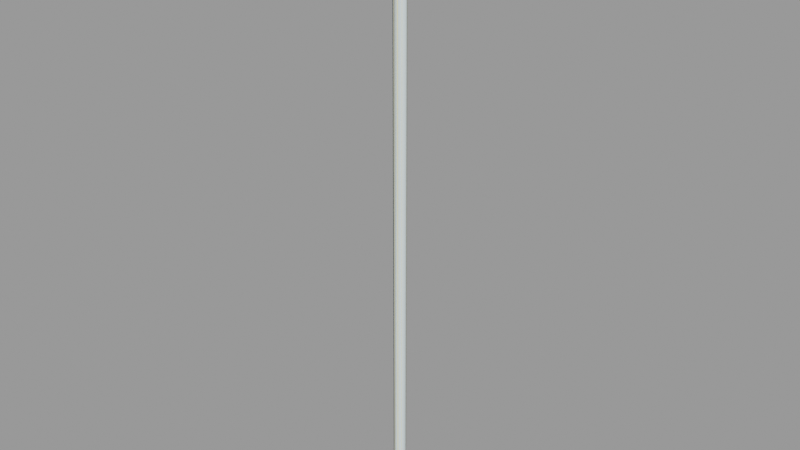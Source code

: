 # Source: security_fence_pole01.blend  (saved by Blender 2.92.15; exported with 4.5.12 LTS)
import bpy
from mathutils import Matrix  # noqa: F401  (used for matrix-valued properties, if any)

bpy.ops.wm.read_factory_settings(use_empty=True)
scene = bpy.context.scene
scene.name = 'security_fence_pole01.qc'

# ---- collections
col_security_fence_pole01 = bpy.data.collections.new('security_fence_pole01'); scene.collection.children.link(col_security_fence_pole01)

# ---- materials (node trees are filled in below, after node groups)
mat_security_fence_big = bpy.data.materials.new('security_fence_big')
mat_security_fence_big.use_transparent_shadow = False
mat_security_fence_big.diffuse_color = (0.8853, 0.8349, 0.5096, 1.0)
mat_phy = bpy.data.materials.new('  phy')
mat_phy.use_transparent_shadow = False
mat_phy.diffuse_color = (0.8057, 0.9344, 0.9582, 1.0)

# ---- material node trees

# ---- meshes
me_security_fence_pole01_reference = bpy.data.meshes.new('security_fence_pole01_reference')
me_security_fence_pole01_reference.from_pydata([(-0.9777, 3.03, 148.0), (1.032, 3.195, 140.0), (-1.032, 3.195, 140.0), (0.9777, 3.03, 148.0), (2.701, 1.983, 140.0), (2.56, 1.88, 148.0), (3.164, 0.02054, 148.0), (3.338, 0.02054, 140.0), (2.701, -1.942, 140.0), (2.56, -1.839, 148.0), (1.032, -3.154, 140.0), (0.9777, -2.989, 148.0), (-1.032, -3.154, 140.0), (-0.9777, -2.989, 148.0), (-2.701, -1.942, 140.0), (-2.56, -1.839, 148.0), (-3.338, 0.02052, 140.0), (-3.164, 0.02054, 148.0), (-2.701, 1.983, 140.0), (-2.56, 1.88, 148.0), (2.324, 1.709, -148.0), (0.8876, 2.752, 140.0), (2.324, 1.709, 140.0), (0.8876, 2.752, -148.0), (-0.8876, 2.752, 140.0), (-0.8876, 2.752, -148.0), (-2.324, 1.709, 140.0), (-2.324, 1.709, -148.0), (-2.872, 0.02054, 140.0), (-2.872, 0.02046, -148.0), (-2.324, -1.668, 140.0), (-2.324, -1.668, -148.0), (-0.8876, -2.711, 140.0), (-0.8876, -2.711, -148.0), (0.8876, -2.711, 140.0), (0.8876, -2.711, -148.0), (2.324, -1.668, 140.0), (2.324, -1.668, -148.0), (2.872, 0.02054, 140.0), (2.872, 0.02046, -148.0), (1.1e-05, 0.02046, -148.0), (1.1e-05, 0.02053, 148.0)], [], [(0, 1, 2), (0, 3, 1), (4, 1, 3), (4, 3, 5), (4, 5, 6), (4, 6, 7), (6, 8, 7), (6, 9, 8), (9, 10, 8), (9, 11, 10), (11, 12, 10), (11, 13, 12), (13, 14, 12), (13, 15, 14), (15, 16, 14), (15, 17, 16), (17, 18, 16), (17, 19, 18), (19, 2, 18), (19, 0, 2), (20, 21, 22), (20, 23, 21), (23, 24, 21), (23, 25, 24), (25, 26, 24), (25, 27, 26), (27, 28, 26), (27, 29, 28), (30, 28, 29), (30, 29, 31), (31, 32, 30), (31, 33, 32), (33, 34, 32), (33, 35, 34), (35, 36, 34), (35, 37, 36), (37, 38, 36), (37, 39, 38), (39, 22, 38), (39, 20, 22), (34, 10, 12), (36, 10, 34), (36, 8, 10), (38, 8, 36), (38, 7, 8), (22, 7, 38), (22, 4, 7), (21, 4, 22), (21, 1, 4), (24, 1, 21), (24, 2, 1), (26, 2, 24), (26, 18, 2), (28, 18, 26), (28, 16, 18), (30, 16, 28), (30, 14, 16), (32, 14, 30), (32, 12, 14), (34, 12, 32), (27, 25, 40), (25, 23, 40), (23, 20, 40), (20, 39, 40), (39, 37, 40), (37, 35, 40), (35, 33, 40), (33, 31, 40), (31, 29, 40), (29, 27, 40), (11, 41, 13), (13, 41, 15), (15, 41, 17), (17, 41, 19), (19, 41, 0), (0, 41, 3), (3, 41, 5), (5, 41, 6), (6, 41, 9), (9, 41, 11)])
me_security_fence_pole01_reference.polygons.foreach_set('use_smooth', [True] * 80)
_k = set([(0, 3), (0, 19), (1, 2), (1, 4), (2, 18), (3, 5), (4, 7), (5, 6), (6, 9), (7, 8), (8, 10), (9, 11), (10, 12), (11, 13), (12, 14), (13, 15), (14, 16), (15, 17), (16, 18), (17, 19), (20, 23), (20, 39), (21, 22), (21, 24), (22, 38), (23, 25), (24, 26), (25, 27), (26, 28), (27, 29), (28, 30), (29, 31), (30, 32), (31, 33), (32, 34), (33, 35), (34, 36), (35, 37), (36, 38), (37, 39)])
me_security_fence_pole01_reference.attributes.new('sharp_edge', 'BOOLEAN', 'EDGE').data.foreach_set('value', [ (min(e.vertices), max(e.vertices)) in _k for e in me_security_fence_pole01_reference.edges])
_uv = me_security_fence_pole01_reference.uv_layers.new(name='UVMap')
_uv.uv.foreach_set('vector', [0.1839, 0.9986, 0.1708, 0.9813, 0.1839, 0.9813, 0.1839, 0.9986, 0.1708, 0.9986, 0.1708, 0.9813, 0.1578, 0.9813, 0.1708, 0.9813, 0.1708, 0.9986, 0.1578, 0.9813, 0.1708, 0.9986, 0.1578, 0.9986, 0.1578, 0.9813, 0.1578, 0.9986, 0.1448, 0.9986, 0.1578, 0.9813, 0.1448, 0.9986, 0.1448, 0.9813, 0.1448, 0.9986, 0.1318, 0.9813, 0.1448, 0.9813, 0.1448, 0.9986, 0.1318, 0.9986, 0.1318, 0.9813, 0.1318, 0.9986, 0.1188, 0.9813, 0.1318, 0.9813, 0.1318, 0.9986, 0.1188, 0.9986, 0.1188, 0.9813, 0.1188, 0.9986, 0.1058, 0.9813, 0.1188, 0.9813, 0.1188, 0.9986, 0.1058, 0.9986, 0.1058, 0.9813, 0.1058, 0.9986, 0.09277, 0.9813, 0.1058, 0.9813, 0.1058, 0.9986, 0.09277, 0.9986, 0.09277, 0.9813, 0.09277, 0.9986, 0.07976, 0.9813, 0.09277, 0.9813, 0.09277, 0.9986, 0.07976, 0.9986, 0.07976, 0.9813, 0.07976, 0.9986, 0.06675, 0.9813, 0.07976, 0.9813, 0.07976, 0.9986, 0.06675, 0.9986, 0.06675, 0.9813, 0.06675, 0.9986, 0.05373, 0.9813, 0.06675, 0.9813, 0.06675, 0.9986, 0.05373, 0.9986, 0.05373, 0.9813, 0.1258, 0.000694, 0.1403, 0.9752, 0.1258, 0.9752, 0.1258, 0.000694, 0.1403, 0.000694, 0.1403, 0.9752, 0.1403, 0.000694, 0.1548, 0.9752, 0.1403, 0.9752, 0.1403, 0.000694, 0.1548, 0.000694, 0.1548, 0.9752, 0.1548, 0.000694, 0.1693, 0.9752, 0.1548, 0.9752, 0.1548, 0.000694, 0.1693, 0.000694, 0.1693, 0.9752, 0.1693, 0.000694, 0.1838, 0.9752, 0.1693, 0.9752, 0.1693, 0.000694, 0.1838, 0.000694, 0.1838, 0.9752, 0.05325, 0.9752, 0.1838, 0.9752, 0.1838, 0.000694, 0.05325, 0.9752, 0.1838, 0.000694, 0.05325, 0.000694, 0.05325, 0.000694, 0.06776, 0.9752, 0.05325, 0.9752, 0.05325, 0.000694, 0.06776, 0.000694, 0.06776, 0.9752, 0.06776, 0.000694, 0.08227, 0.9752, 0.06776, 0.9752, 0.06776, 0.000694, 0.08227, 0.000694, 0.08227, 0.9752, 0.08227, 0.000694, 0.09678, 0.9752, 0.08227, 0.9752, 0.08227, 0.000694, 0.09678, 0.000694, 0.09678, 0.9752, 0.09678, 0.000694, 0.1113, 0.9752, 0.09678, 0.9752, 0.09678, 0.000694, 0.1113, 0.000694, 0.1113, 0.9752, 0.1113, 0.000694, 0.1258, 0.9752, 0.1113, 0.9752, 0.1113, 0.000694, 0.1258, 0.000694, 0.1258, 0.9752, 0.08227, 0.9752, 0.08227, 0.9752, 0.06776, 0.9752, 0.09678, 0.9752, 0.08227, 0.9752, 0.08227, 0.9752, 0.09678, 0.9752, 0.09678, 0.9752, 0.08227, 0.9752, 0.1113, 0.9752, 0.09678, 0.9752, 0.09678, 0.9752, 0.1113, 0.9752, 0.1113, 0.9752, 0.09678, 0.9752, 0.1258, 0.9752, 0.1113, 0.9752, 0.1113, 0.9752, 0.1258, 0.9752, 0.1258, 0.9752, 0.1113, 0.9752, 0.1403, 0.9752, 0.1258, 0.9752, 0.1258, 0.9752, 0.1403, 0.9752, 0.1403, 0.9752, 0.1258, 0.9752, 0.1548, 0.9752, 0.1403, 0.9752, 0.1403, 0.9752, 0.1548, 0.9752, 0.1548, 0.9752, 0.1403, 0.9752, 0.1693, 0.9752, 0.1548, 0.9752, 0.1548, 0.9752, 0.1693, 0.9752, 0.1693, 0.9752, 0.1548, 0.9752, 0.1838, 0.9752, 0.1693, 0.9752, 0.1693, 0.9752, 0.1838, 0.9752, 0.1838, 0.9752, 0.1693, 0.9752, 0.05325, 0.9752, 0.1838, 0.9752, 0.1838, 0.9752, 0.05325, 0.9752, 0.05325, 0.9752, 0.1838, 0.9752, 0.06776, 0.9752, 0.05325, 0.9752, 0.05325, 0.9752, 0.06776, 0.9752, 0.06776, 0.9752, 0.05325, 0.9752, 0.08227, 0.9752, 0.06776, 0.9752, 0.06776, 0.9752, 0.1693, 0.000694, 0.1548, 0.000694, 0.1185, 0.000694, 0.1548, 0.000694, 0.1403, 0.000694, 0.1185, 0.000694, 0.1403, 0.000694, 0.1258, 0.000694, 0.1185, 0.000694, 0.1258, 0.000694, 0.1113, 0.000694, 0.1185, 0.000694, 0.1113, 0.000694, 0.09678, 0.000694, 0.1185, 0.000694, 0.09678, 0.000694, 0.08227, 0.000694, 0.1185, 0.000694, 0.08227, 0.000694, 0.06776, 0.000694, 0.1185, 0.000694, 0.06776, 0.000694, 0.05325, 0.000694, 0.1185, 0.000694, 0.05325, 0.000694, 0.1838, 0.000694, 0.1185, 0.000694, 0.1838, 0.000694, 0.1693, 0.000694, 0.1185, 0.000694, 0.2322, 0.8845, 0.2262, 0.9041, 0.2201, 0.8845, 0.2201, 0.8845, 0.2262, 0.9041, 0.2103, 0.892, 0.2103, 0.892, 0.2262, 0.9041, 0.2066, 0.9041, 0.2066, 0.9041, 0.2262, 0.9041, 0.2103, 0.9162, 0.2103, 0.9162, 0.2262, 0.9041, 0.2201, 0.9237, 0.2201, 0.9237, 0.2262, 0.9041, 0.2322, 0.9237, 0.2322, 0.9237, 0.2262, 0.9041, 0.242, 0.9162, 0.242, 0.9162, 0.2262, 0.9041, 0.2457, 0.9041, 0.2457, 0.9041, 0.2262, 0.9041, 0.242, 0.892, 0.242, 0.892, 0.2262, 0.9041, 0.2322, 0.8845])
me_security_fence_pole01_reference.materials.append(mat_security_fence_big)
me_security_fence_pole01_reference.use_remesh_fix_poles = True
me_security_fence_pole01_reference.use_remesh_preserve_attributes = False
me_security_fence_pole01_reference.use_mirror_vertex_groups = False
me_security_fence_pole01_reference.update()
me_security_fence_pole01_reference.normals_split_custom_set([tuple(v) for v in zip(*[iter([-0.3089, 0.9508, 0.02177, 0.309, 0.9508, 0.02177, -0.3089, 0.9508, 0.02177, -0.3089, 0.9508, 0.02177, 0.3089, 0.9508, 0.02177, 0.309, 0.9508, 0.02177, 0.8088, 0.5876, 0.02177, 0.309, 0.9508, 0.02177, 0.3089, 0.9508, 0.02177, 0.8088, 0.5876, 0.02177, 0.3089, 0.9508, 0.02177, 0.8088, 0.5876, 0.02177, 0.8088, 0.5876, 0.02177, 0.8088, 0.5876, 0.02177, 0.9998, 7.946e-07, 0.02177, 0.8088, 0.5876, 0.02177, 0.9998, 7.946e-07, 0.02177, 0.9998, 2.755e-06, 0.02177, 0.9998, 7.946e-07, 0.02177, 0.8088, -0.5877, 0.02177, 0.9998, 2.755e-06, 0.02177, 0.9998, 7.946e-07, 0.02177, 0.8088, -0.5876, 0.02177, 0.8088, -0.5877, 0.02177, 0.8088, -0.5876, 0.02177, 0.3089, -0.9508, 0.02177, 0.8088, -0.5877, 0.02177, 0.8088, -0.5876, 0.02177, 0.3089, -0.9508, 0.02177, 0.3089, -0.9508, 0.02177, 0.3089, -0.9508, 0.02177, -0.309, -0.9508, 0.02177, 0.3089, -0.9508, 0.02177, 0.3089, -0.9508, 0.02177, -0.3089, -0.9508, 0.02177, -0.309, -0.9508, 0.02177, -0.3089, -0.9508, 0.02177, -0.8088, -0.5876, 0.02177, -0.309, -0.9508, 0.02177, -0.3089, -0.9508, 0.02177, -0.8088, -0.5876, 0.02177, -0.8088, -0.5876, 0.02177, -0.8088, -0.5876, 0.02177, -0.9998, 4.598e-06, 0.02177, -0.8088, -0.5876, 0.02177, -0.8088, -0.5876, 0.02177, -0.9998, -5.423e-06, 0.02177, -0.9998, 4.598e-06, 0.02177, -0.9998, -5.423e-06, 0.02177, -0.8088, 0.5876, 0.02177, -0.9998, 4.598e-06, 0.02177, -0.9998, -5.423e-06, 0.02177, -0.8088, 0.5876, 0.02177, -0.8088, 0.5876, 0.02177, -0.8088, 0.5876, 0.02177, -0.3089, 0.9508, 0.02177, -0.8088, 0.5876, 0.02177, -0.8088, 0.5876, 0.02177, -0.3089, 0.9508, 0.02177, -0.3089, 0.9508, 0.02177, 0.809, 0.5878, -1.668e-07, 0.309, 0.9511, -2.702e-07, 0.809, 0.5878, -1.664e-07, 0.809, 0.5878, -1.668e-07, 0.309, 0.9511, -2.712e-07, 0.309, 0.9511, -2.702e-07, 0.309, 0.9511, -2.712e-07, -0.309, 0.9511, -2.712e-07, 0.309, 0.9511, -2.702e-07, 0.309, 0.9511, -2.712e-07, -0.309, 0.9511, -2.697e-07, -0.309, 0.9511, -2.712e-07, -0.309, 0.9511, -2.697e-07, -0.809, 0.5878, -1.668e-07, -0.309, 0.9511, -2.712e-07, -0.309, 0.9511, -2.697e-07, -0.809, 0.5878, -1.659e-07, -0.809, 0.5878, -1.668e-07, -0.809, 0.5878, -1.659e-07, -1.0, 1.775e-06, 6.104e-10, -0.809, 0.5878, -1.668e-07, -0.809, 0.5878, -1.659e-07, -1.0, 1.476e-06, -4.885e-10, -1.0, 1.775e-06, 6.104e-10, -0.809, -0.5878, 1.659e-07, -1.0, 1.775e-06, 6.104e-10, -1.0, 1.476e-06, -4.885e-10, -0.809, -0.5878, 1.659e-07, -1.0, 1.476e-06, -4.885e-10, -0.809, -0.5878, 1.644e-07, -0.809, -0.5878, 1.644e-07, -0.309, -0.9511, 2.658e-07, -0.809, -0.5878, 1.659e-07, -0.809, -0.5878, 1.644e-07, -0.309, -0.9511, 2.648e-07, -0.309, -0.9511, 2.658e-07, -0.309, -0.9511, 2.648e-07, 0.309, -0.9511, 2.643e-07, -0.309, -0.9511, 2.658e-07, -0.309, -0.9511, 2.648e-07, 0.309, -0.9511, 2.662e-07, 0.309, -0.9511, 2.643e-07, 0.309, -0.9511, 2.662e-07, 0.809, -0.5878, 1.639e-07, 0.309, -0.9511, 2.643e-07, 0.309, -0.9511, 2.662e-07, 0.809, -0.5878, 1.664e-07, 0.809, -0.5878, 1.639e-07, 0.809, -0.5878, 1.664e-07, 1.0, 1.775e-06, -5.499e-10, 0.809, -0.5878, 1.639e-07, 0.809, -0.5878, 1.664e-07, 1.0, 8.279e-07, 6.102e-10, 1.0, 1.775e-06, -5.499e-10, 1.0, 8.279e-07, 6.102e-10, 0.809, 0.5878, -1.664e-07, 1.0, 1.775e-06, -5.499e-10, 1.0, 8.279e-07, 6.102e-10, 0.809, 0.5878, -1.668e-07, 0.809, 0.5878, -1.664e-07, -1.547e-05, 3.116e-05, -1.0, -1.297e-05, 3.116e-05, -1.0, -1.883e-07, 2.996e-05, -1.0, -2.116e-05, 1.926e-05, -1.0, -1.297e-05, 3.116e-05, -1.0, -1.547e-05, 3.116e-05, -1.0, -2.116e-05, 1.926e-05, -1.0, -1.59e-05, 1.926e-05, -1.0, -1.297e-05, 3.116e-05, -1.0, -4.115e-05, -4.73e-10, -1.0, -1.59e-05, 1.926e-05, -1.0, -2.116e-05, 1.926e-05, -1.0, -4.115e-05, -4.73e-10, -1.0, -3.181e-05, -1.267e-12, -1.0, -1.59e-05, 1.926e-05, -1.0, -2.893e-05, -1.926e-05, -1.0, -3.181e-05, -1.267e-12, -1.0, -4.115e-05, -4.73e-10, -1.0, -2.893e-05, -1.926e-05, -1.0, -1.988e-05, -1.926e-05, -1.0, -3.181e-05, -1.267e-12, -1.0, -2.918e-06, -3.116e-05, -1.0, -1.988e-05, -1.926e-05, -1.0, -2.893e-05, -1.926e-05, -1.0, -2.918e-06, -3.116e-05, -1.0, 3.767e-07, -3.116e-05, -1.0, -1.988e-05, -1.926e-05, -1.0, 3.094e-05, -3.116e-05, -1.0, 3.767e-07, -3.116e-05, -1.0, -2.918e-06, -3.116e-05, -1.0, 3.094e-05, -3.116e-05, -1.0, 2.594e-05, -3.116e-05, -1.0, 3.767e-07, -3.116e-05, -1.0, 6.172e-05, -1.926e-05, -1.0, 2.594e-05, -3.116e-05, -1.0, 3.094e-05, -3.116e-05, -1.0, 6.172e-05, -1.926e-05, -1.0, 4.771e-05, -1.926e-05, -1.0, 2.594e-05, -3.116e-05, -1.0, 3.37e-05, 9.349e-11, -1.0, 4.771e-05, -1.926e-05, -1.0, 6.172e-05, -1.926e-05, -1.0, 3.37e-05, 9.349e-11, -1.0, 2.188e-05, 1.528e-06, -1.0, 4.771e-05, -1.926e-05, -1.0, 2.262e-05, 4.064e-05, -1.0, 2.188e-05, 1.528e-06, -1.0, 3.37e-05, 9.349e-11, -1.0, 2.262e-05, 4.064e-05, -1.0, 1.59e-05, 3.893e-05, -1.0, 2.188e-05, 1.528e-06, -1.0, 2.335e-06, 3.178e-05, -1.0, 1.59e-05, 3.893e-05, -1.0, 2.262e-05, 4.064e-05, -1.0, 2.335e-06, 3.178e-05, -1.0, -1.883e-07, 2.996e-05, -1.0, 1.59e-05, 3.893e-05, -1.0, -1.547e-05, 3.116e-05, -1.0, -1.883e-07, 2.996e-05, -1.0, 2.335e-06, 3.178e-05, -1.0, 0.0, 0.0, -1.0, 0.0, 0.0, -1.0, -4.487e-12, 0.0, -1.0, 0.0, 0.0, -1.0, -3.146e-06, 0.0, -1.0, -4.487e-12, 0.0, -1.0, -3.146e-06, 0.0, -1.0, -3.146e-06, 0.0, -1.0, -4.487e-12, 0.0, -1.0, -3.146e-06, 0.0, -1.0, 0.0, 0.0, -1.0, -4.487e-12, 0.0, -1.0, 0.0, 0.0, -1.0, 6.293e-06, 0.0, -1.0, -4.487e-12, 0.0, -1.0, 6.293e-06, 0.0, -1.0, 6.293e-06, 0.0, -1.0, -4.487e-12, 0.0, -1.0, 6.293e-06, 0.0, -1.0, -3.146e-06, 0.0, -1.0, -4.487e-12, 0.0, -1.0, -3.146e-06, 0.0, -1.0, -3.146e-06, 0.0, -1.0, -4.487e-12, 0.0, -1.0, -3.146e-06, 0.0, -1.0, 0.0, 0.0, -1.0, -4.487e-12, 0.0, -1.0, 0.0, 0.0, -1.0, 0.0, 0.0, -1.0, -4.487e-12, 0.0, -1.0, 0.0, 0.0, 1.0, -2.178e-07, 0.0, 1.0, 0.0, 0.0, 1.0, 0.0, 0.0, 1.0, -2.178e-07, 0.0, 1.0, -5.445e-07, 0.0, 1.0, -5.445e-07, 0.0, 1.0, -2.178e-07, 0.0, 1.0, 4.642e-06, 0.0, 1.0, 4.642e-06, 0.0, 1.0, -2.178e-07, 0.0, 1.0, 5.187e-06, 0.0, 1.0, 5.187e-06, 0.0, 1.0, -2.178e-07, 0.0, 1.0, 0.0, 0.0, 1.0, 0.0, 0.0, 1.0, -2.178e-07, 0.0, 1.0, 0.0, 0.0, 1.0, 0.0, 0.0, 1.0, -2.178e-07, 0.0, 1.0, -5.731e-06, 0.0, 1.0, -5.731e-06, 0.0, 1.0, -2.178e-07, 0.0, 1.0, -5.731e-06, 0.0, 1.0, -5.731e-06, 0.0, 1.0, -2.178e-07, 0.0, 1.0, 0.0, 0.0, 1.0, 0.0, 0.0, 1.0, -2.178e-07, 0.0, 1.0, 0.0, 0.0, 1.0])] * 3)])
me_security_fence_pole01_physics = bpy.data.meshes.new('security_fence_pole01_physics')
me_security_fence_pole01_physics.from_pydata([(2.121, -2.121, 148.0), (0.0, -3.0, -148.0), (2.121, -2.121, -148.0), (0.0, -3.0, 148.0), (3.0, 6e-06, -148.0), (3.0, -6e-06, 148.0), (2.121, 2.121, -148.0), (-2.121, -2.121, -148.0), (-2.121, 2.121, -148.0), (0.0, 3.0, -148.0), (-3.0, 6e-06, -148.0), (2.121, 2.121, 148.0), (0.0, 3.0, 148.0), (-2.121, 2.121, 148.0), (-2.121, -2.121, 148.0), (-3.0, -6e-06, 148.0)], [], [(0, 1, 2), (0, 3, 1), (4, 5, 2), (5, 0, 2), (4, 2, 6), (6, 2, 1), (6, 1, 7), (6, 7, 8), (6, 8, 9), (8, 7, 10), (6, 11, 4), (11, 5, 4), (11, 6, 9), (11, 9, 12), (13, 11, 12), (13, 5, 11), (13, 0, 5), (13, 14, 0), (13, 15, 14), (14, 3, 0), (14, 15, 7), (7, 15, 10), (14, 7, 3), (7, 1, 3), (9, 8, 12), (12, 8, 13), (8, 10, 13), (13, 10, 15)])
me_security_fence_pole01_physics.polygons.foreach_set('use_smooth', [True] * 28)
_uv = me_security_fence_pole01_physics.uv_layers.new(name='UVMap')
_uv.uv.foreach_set('vector', [0.0, 0.0, 0.0, 0.0, 0.0, 0.0, 0.0, 0.0, 0.0, 0.0, 0.0, 0.0, 0.0, 0.0, 0.0, 0.0, 0.0, 0.0, 0.0, 0.0, 0.0, 0.0, 0.0, 0.0, 0.0, 0.0, 0.0, 0.0, 0.0, 0.0, 0.0, 0.0, 0.0, 0.0, 0.0, 0.0, 0.0, 0.0, 0.0, 0.0, 0.0, 0.0, 0.0, 0.0, 0.0, 0.0, 0.0, 0.0, 0.0, 0.0, 0.0, 0.0, 0.0, 0.0, 0.0, 0.0, 0.0, 0.0, 0.0, 0.0, 0.0, 0.0, 0.0, 0.0, 0.0, 0.0, 0.0, 0.0, 0.0, 0.0, 0.0, 0.0, 0.0, 0.0, 0.0, 0.0, 0.0, 0.0, 0.0, 0.0, 0.0, 0.0, 0.0, 0.0, 0.0, 0.0, 0.0, 0.0, 0.0, 0.0, 0.0, 0.0, 0.0, 0.0, 0.0, 0.0, 0.0, 0.0, 0.0, 0.0, 0.0, 0.0, 0.0, 0.0, 0.0, 0.0, 0.0, 0.0, 0.0, 0.0, 0.0, 0.0, 0.0, 0.0, 0.0, 0.0, 0.0, 0.0, 0.0, 0.0, 0.0, 0.0, 0.0, 0.0, 0.0, 0.0, 0.0, 0.0, 0.0, 0.0, 0.0, 0.0, 0.0, 0.0, 0.0, 0.0, 0.0, 0.0, 0.0, 0.0, 0.0, 0.0, 0.0, 0.0, 0.0, 0.0, 0.0, 0.0, 0.0, 0.0, 0.0, 0.0, 0.0, 0.0, 0.0, 0.0, 0.0, 0.0, 0.0, 0.0, 0.0, 0.0, 0.0, 0.0, 0.0, 0.0, 0.0, 0.0])
me_security_fence_pole01_physics.materials.append(mat_phy)
me_security_fence_pole01_physics.use_remesh_fix_poles = True
me_security_fence_pole01_physics.use_remesh_preserve_attributes = False
me_security_fence_pole01_physics.use_mirror_vertex_groups = False
me_security_fence_pole01_physics.update()
me_security_fence_pole01_physics.normals_split_custom_set([tuple(v) for v in zip(*[iter([0.797, -0.0181, 0.6037, 0.9905, 0.01144, 0.1367, 0.6038, 0.006761, 0.7971, 0.797, -0.0181, 0.6037, 0.9906, -0.002006, -0.1368, 0.9905, 0.01144, 0.1367, -0.1368, -1.953e-07, 0.9906, 0.1368, -0.01142, 0.9905, 0.6038, 0.006761, 0.7971, 0.1368, -0.01142, 0.9905, 0.797, -0.0181, 0.6037, 0.6038, 0.006761, 0.7971, -0.1368, -1.953e-07, 0.9906, 0.6038, 0.006761, 0.7971, -0.7066, 0.03748, 0.7066, -0.7066, 0.03748, 0.7066, 0.6038, 0.006761, 0.7971, 0.9905, 0.01144, 0.1367, -0.7066, 0.03748, 0.7066, 0.9905, 0.01144, 0.1367, 0.707, 0.01366, -0.707, -0.7066, 0.03748, 0.7066, 0.707, 0.01366, -0.707, -0.7971, 0.01342, -0.6037, -0.7066, 0.03748, 0.7066, -0.7971, 0.01342, -0.6037, -0.9906, 0.001941, 0.1368, -0.7971, 0.01342, -0.6037, 0.707, 0.01366, -0.707, -0.1368, 0.00197, -0.9906, -0.7066, 0.03748, 0.7066, -0.7071, -0.005011, 0.7071, -0.1368, -1.953e-07, 0.9906, -0.7071, -0.005011, 0.7071, 0.1368, -0.01142, 0.9905, -0.1368, -1.953e-07, 0.9906, -0.7071, -0.005011, 0.7071, -0.7066, 0.03748, 0.7066, -0.9906, 0.001941, 0.1368, -0.7071, -0.005011, 0.7071, -0.9906, 0.001941, 0.1368, -0.9906, -0.001972, -0.1367, -0.6036, -0.02484, -0.7969, -0.7071, -0.005011, 0.7071, -0.9906, -0.001972, -0.1367, -0.6036, -0.02484, -0.7969, 0.1368, -0.01142, 0.9905, -0.7071, -0.005011, 0.7071, -0.6036, -0.02484, -0.7969, 0.797, -0.0181, 0.6037, 0.1368, -0.01142, 0.9905, -0.6036, -0.02484, -0.7969, 0.7069, -0.02019, -0.707, 0.797, -0.0181, 0.6037, -0.6036, -0.02484, -0.7969, 0.1368, -0.001893, -0.9906, 0.7069, -0.02019, -0.707, 0.7069, -0.02019, -0.707, 0.9906, -0.002006, -0.1368, 0.797, -0.0181, 0.6037, 0.7069, -0.02019, -0.707, 0.1368, -0.001893, -0.9906, 0.707, 0.01366, -0.707, 0.707, 0.01366, -0.707, 0.1368, -0.001893, -0.9906, -0.1368, 0.00197, -0.9906, 0.7069, -0.02019, -0.707, 0.707, 0.01366, -0.707, 0.9906, -0.002006, -0.1368, 0.707, 0.01366, -0.707, 0.9905, 0.01144, 0.1367, 0.9906, -0.002006, -0.1368, -0.9906, 0.001941, 0.1368, -0.7971, 0.01342, -0.6037, -0.9906, -0.001972, -0.1367, -0.9906, -0.001972, -0.1367, -0.7971, 0.01342, -0.6037, -0.6036, -0.02484, -0.7969, -0.7971, 0.01342, -0.6037, -0.1368, 0.00197, -0.9906, -0.6036, -0.02484, -0.7969, -0.6036, -0.02484, -0.7969, -0.1368, 0.00197, -0.9906, 0.1368, -0.001893, -0.9906])] * 3)])
arm_security_fence_pole01_qc_skeleton = bpy.data.armatures.new('security_fence_pole01.qc_skeleton')  # bones are not reproduced

# ---- objects
ob_security_fence_pole01_qc_skeleton = bpy.data.objects.new('security_fence_pole01.qc_skeleton', arm_security_fence_pole01_qc_skeleton)
ob_security_fence_pole01_reference = bpy.data.objects.new('security_fence_pole01_reference', me_security_fence_pole01_reference)
ob_security_fence_pole01_physics = bpy.data.objects.new('security_fence_pole01_physics', me_security_fence_pole01_physics)

# ---- transforms, parenting, visibility, modifiers, constraints
ob_security_fence_pole01_qc_skeleton.location = (0.0, 0.0, 0.0)
ob_security_fence_pole01_qc_skeleton.show_in_front = True
ob_security_fence_pole01_qc_skeleton.lineart.crease_threshold = 0.0
ob_security_fence_pole01_reference.parent = ob_security_fence_pole01_qc_skeleton
ob_security_fence_pole01_reference.location = (0.0, 0.0, 0.0)
ob_security_fence_pole01_reference.lineart.crease_threshold = 0.0
_vg = ob_security_fence_pole01_reference.vertex_groups.new(name='static_prop')
_vg.add([0, 1, 2, 3, 4, 5, 6, 7, 8, 9, 10, 11, 12, 13, 14, 15, 16, 17, 18, 19, 20, 21, 22, 23, 24, 25, 26, 27, 28, 29, 30, 31, 32, 33, 34, 35, 36, 37, 38, 39, 40, 41], 1.0, 'REPLACE')
_m = ob_security_fence_pole01_reference.modifiers.new('Armature', 'ARMATURE')
_m.object = ob_security_fence_pole01_qc_skeleton
ob_security_fence_pole01_physics.parent = ob_security_fence_pole01_qc_skeleton
ob_security_fence_pole01_physics.location = (0.0, 0.0, 0.0)
ob_security_fence_pole01_physics.display_type = 'SOLID'
ob_security_fence_pole01_physics.show_wire = True
ob_security_fence_pole01_physics.lineart.crease_threshold = 0.0
_vg = ob_security_fence_pole01_physics.vertex_groups.new(name='static_prop')
_vg.add([0, 1, 2, 3, 4, 5, 6, 7, 8, 9, 10, 11, 12, 13, 14, 15], 1.0, 'REPLACE')
_m = ob_security_fence_pole01_physics.modifiers.new('Armature', 'ARMATURE')
_m.object = ob_security_fence_pole01_qc_skeleton

# ---- collection membership
scene.collection.objects.link(ob_security_fence_pole01_qc_skeleton)
scene.collection.objects.link(ob_security_fence_pole01_reference)
scene.collection.objects.link(ob_security_fence_pole01_physics)
col_security_fence_pole01.objects.link(ob_security_fence_pole01_qc_skeleton)
col_security_fence_pole01.objects.link(ob_security_fence_pole01_reference)
col_security_fence_pole01.objects.link(ob_security_fence_pole01_physics)

# ---- scene / render settings (as saved in the file)
scene.frame_start = 1; scene.frame_end = 250; scene.frame_set(0)
scene.render.engine = 'BLENDER_EEVEE_NEXT'
scene.cycles.use_denoising = False
scene.cycles.samples = 128
scene.cycles.sampling_pattern = 'TABULATED_SOBOL'
scene.cycles.use_adaptive_sampling = False
scene.cycles.use_light_tree = False
scene.view_settings.view_transform = 'Filmic'
bpy.context.view_layer.update()

# ---- added for rendering (the .blend has no active camera and no usable light): camera, sun + grey world if the file has none
cam_auto = bpy.data.cameras.new('AutoCamera')
cam_auto.lens = 50.0
cam_auto.sensor_width = 36.0
cam_auto.clip_end = 4808.67
ob_auto_camera = bpy.data.objects.new('AutoCamera', cam_auto)
scene.collection.objects.link(ob_auto_camera)
ob_auto_camera.location = (273.999, -328.778, 219.199)
ob_auto_camera.rotation_euler = (1.09748, -7.21219e-08, 0.694738)
scene.camera = ob_auto_camera
light_auto_sun = bpy.data.lights.new('AutoSun', 'SUN')
light_auto_sun.energy = 3.0
light_auto_sun.angle = 0.0523599
ob_auto_sun = bpy.data.objects.new('AutoSun', light_auto_sun)
scene.collection.objects.link(ob_auto_sun)
ob_auto_sun.rotation_euler = (0.872665, 0.174533, 0.523599)
if scene.world is None:
    world_auto = bpy.data.worlds.new('AutoWorld')
    world_auto.color = (0.3, 0.3, 0.3)
    scene.world = world_auto
bpy.context.view_layer.update()

